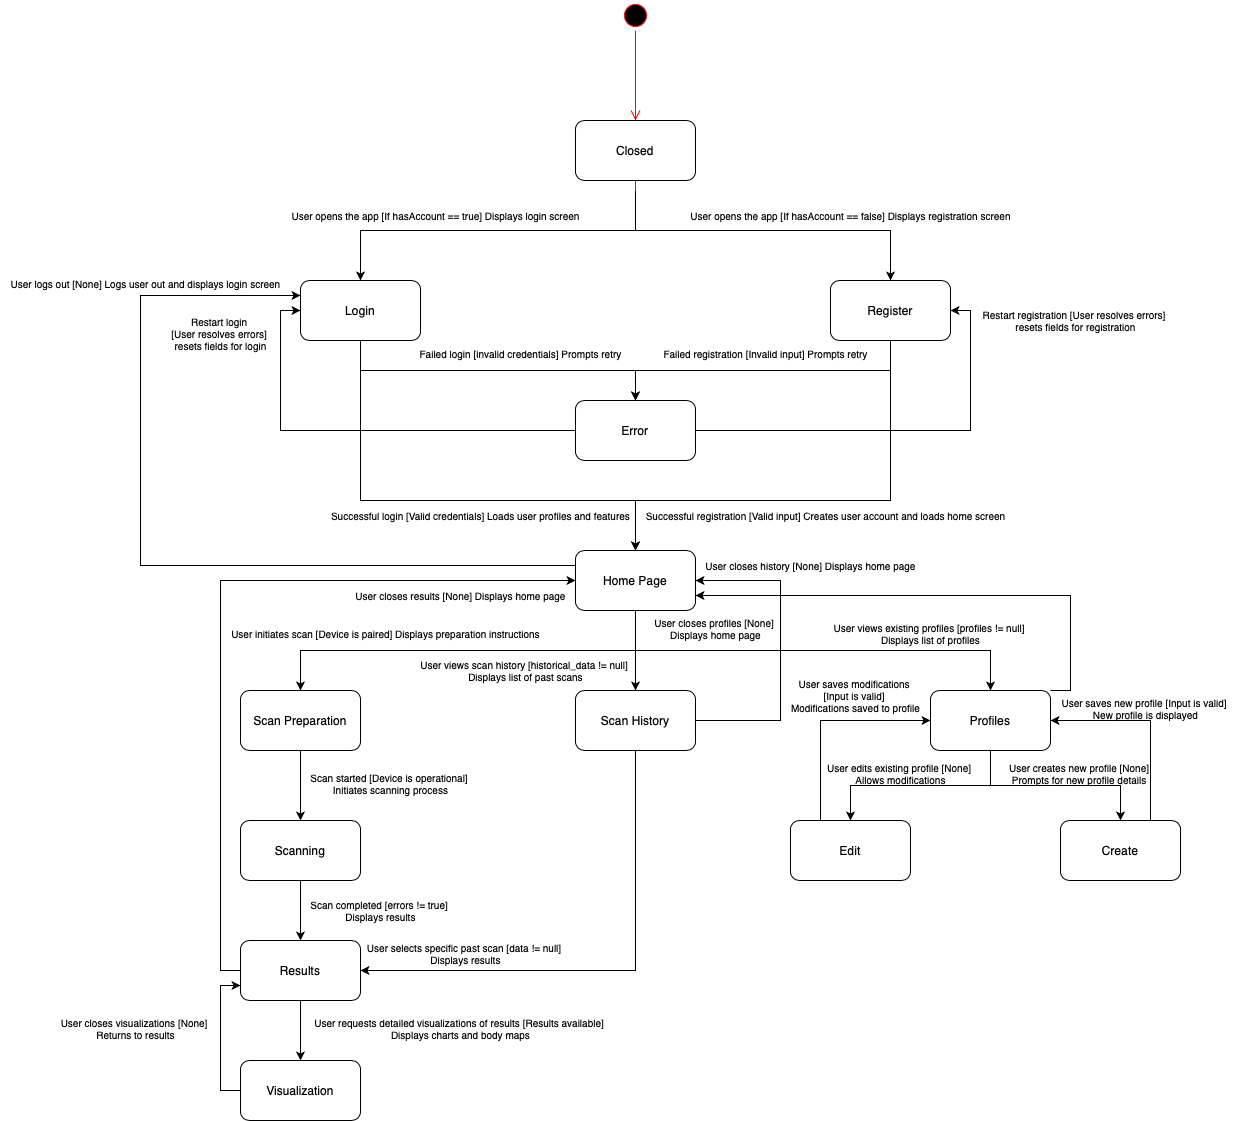

The diagram above was exported from draw.io. Its source (the exported page's mxGraphModel, read from the mxfile embedded in the PNG):
<mxGraphModel dx="2592" dy="1983" grid="1" gridSize="10" guides="1" tooltips="1" connect="1" arrows="1" fold="1" page="1" pageScale="1" pageWidth="850" pageHeight="1100" math="0" shadow="0">
  <root>
    <mxCell id="0" />
    <mxCell id="1" parent="0" />
    <mxCell id="3AdsZr0ZQuZ97rWUpYFO-5" style="edgeStyle=orthogonalEdgeStyle;rounded=0;orthogonalLoop=1;jettySize=auto;html=1;exitX=0.5;exitY=1;exitDx=0;exitDy=0;entryX=0.5;entryY=0;entryDx=0;entryDy=0;" parent="1" source="3AdsZr0ZQuZ97rWUpYFO-1" target="3AdsZr0ZQuZ97rWUpYFO-4" edge="1">
      <mxGeometry relative="1" as="geometry" />
    </mxCell>
    <mxCell id="3AdsZr0ZQuZ97rWUpYFO-8" style="edgeStyle=orthogonalEdgeStyle;rounded=0;orthogonalLoop=1;jettySize=auto;html=1;exitX=0.5;exitY=1;exitDx=0;exitDy=0;entryX=0.5;entryY=0;entryDx=0;entryDy=0;" parent="1" source="3AdsZr0ZQuZ97rWUpYFO-1" target="3AdsZr0ZQuZ97rWUpYFO-6" edge="1">
      <mxGeometry relative="1" as="geometry" />
    </mxCell>
    <mxCell id="3AdsZr0ZQuZ97rWUpYFO-2" value="" style="ellipse;html=1;shape=startState;fillColor=#000000;strokeColor=#ff0000;" parent="1" vertex="1">
      <mxGeometry x="470" y="-50" width="30" height="30" as="geometry" />
    </mxCell>
    <mxCell id="3AdsZr0ZQuZ97rWUpYFO-3" value="" style="edgeStyle=orthogonalEdgeStyle;html=1;verticalAlign=bottom;endArrow=open;endSize=8;strokeColor=#ff0000;rounded=0;" parent="1" source="3AdsZr0ZQuZ97rWUpYFO-1" edge="1">
      <mxGeometry relative="1" as="geometry">
        <mxPoint x="485" y="120" as="targetPoint" />
      </mxGeometry>
    </mxCell>
    <mxCell id="3AdsZr0ZQuZ97rWUpYFO-13" style="edgeStyle=orthogonalEdgeStyle;rounded=0;orthogonalLoop=1;jettySize=auto;html=1;exitX=0.5;exitY=1;exitDx=0;exitDy=0;entryX=0.5;entryY=0;entryDx=0;entryDy=0;" parent="1" source="3AdsZr0ZQuZ97rWUpYFO-4" target="3AdsZr0ZQuZ97rWUpYFO-11" edge="1">
      <mxGeometry relative="1" as="geometry">
        <Array as="points">
          <mxPoint x="210" y="450" />
          <mxPoint x="485" y="450" />
        </Array>
      </mxGeometry>
    </mxCell>
    <mxCell id="3AdsZr0ZQuZ97rWUpYFO-15" style="edgeStyle=orthogonalEdgeStyle;rounded=0;orthogonalLoop=1;jettySize=auto;html=1;exitX=0.5;exitY=1;exitDx=0;exitDy=0;entryX=0.5;entryY=0;entryDx=0;entryDy=0;" parent="1" source="3AdsZr0ZQuZ97rWUpYFO-4" target="3AdsZr0ZQuZ97rWUpYFO-12" edge="1">
      <mxGeometry relative="1" as="geometry" />
    </mxCell>
    <mxCell id="3AdsZr0ZQuZ97rWUpYFO-4" value="Login" style="rounded=1;whiteSpace=wrap;html=1;" parent="1" vertex="1">
      <mxGeometry x="150" y="230" width="120" height="60" as="geometry" />
    </mxCell>
    <mxCell id="3AdsZr0ZQuZ97rWUpYFO-17" style="edgeStyle=orthogonalEdgeStyle;rounded=0;orthogonalLoop=1;jettySize=auto;html=1;exitX=0.5;exitY=1;exitDx=0;exitDy=0;entryX=0.5;entryY=0;entryDx=0;entryDy=0;" parent="1" source="3AdsZr0ZQuZ97rWUpYFO-6" target="3AdsZr0ZQuZ97rWUpYFO-12" edge="1">
      <mxGeometry relative="1" as="geometry" />
    </mxCell>
    <mxCell id="3AdsZr0ZQuZ97rWUpYFO-19" style="edgeStyle=orthogonalEdgeStyle;rounded=0;orthogonalLoop=1;jettySize=auto;html=1;exitX=0.5;exitY=1;exitDx=0;exitDy=0;entryX=0.5;entryY=0;entryDx=0;entryDy=0;" parent="1" source="3AdsZr0ZQuZ97rWUpYFO-6" target="3AdsZr0ZQuZ97rWUpYFO-11" edge="1">
      <mxGeometry relative="1" as="geometry">
        <Array as="points">
          <mxPoint x="740" y="450" />
          <mxPoint x="485" y="450" />
        </Array>
      </mxGeometry>
    </mxCell>
    <mxCell id="3AdsZr0ZQuZ97rWUpYFO-6" value="Register" style="rounded=1;whiteSpace=wrap;html=1;" parent="1" vertex="1">
      <mxGeometry x="680" y="230" width="120" height="60" as="geometry" />
    </mxCell>
    <mxCell id="3AdsZr0ZQuZ97rWUpYFO-9" value="User opens the app [If hasAccount == true] Displays login screen" style="text;html=1;align=center;verticalAlign=middle;resizable=0;points=[];autosize=1;strokeColor=none;fillColor=none;fontSize=10;" parent="1" vertex="1">
      <mxGeometry x="130" y="150" width="310" height="30" as="geometry" />
    </mxCell>
    <mxCell id="3AdsZr0ZQuZ97rWUpYFO-10" value="User opens the app [If hasAccount == false] Displays registration screen" style="text;html=1;align=center;verticalAlign=middle;resizable=0;points=[];autosize=1;strokeColor=none;fillColor=none;fontSize=10;" parent="1" vertex="1">
      <mxGeometry x="530" y="150" width="340" height="30" as="geometry" />
    </mxCell>
    <mxCell id="e2ySw3IQj7_19Qlxa8P1-3" style="edgeStyle=orthogonalEdgeStyle;rounded=0;orthogonalLoop=1;jettySize=auto;html=1;exitX=0.5;exitY=1;exitDx=0;exitDy=0;entryX=0.5;entryY=0;entryDx=0;entryDy=0;" parent="1" source="3AdsZr0ZQuZ97rWUpYFO-11" target="3AdsZr0ZQuZ97rWUpYFO-25" edge="1">
      <mxGeometry relative="1" as="geometry" />
    </mxCell>
    <mxCell id="e2ySw3IQj7_19Qlxa8P1-4" style="edgeStyle=orthogonalEdgeStyle;rounded=0;orthogonalLoop=1;jettySize=auto;html=1;exitX=0.5;exitY=1;exitDx=0;exitDy=0;entryX=0.5;entryY=0;entryDx=0;entryDy=0;" parent="1" source="3AdsZr0ZQuZ97rWUpYFO-11" target="3AdsZr0ZQuZ97rWUpYFO-26" edge="1">
      <mxGeometry relative="1" as="geometry" />
    </mxCell>
    <mxCell id="e2ySw3IQj7_19Qlxa8P1-5" style="edgeStyle=orthogonalEdgeStyle;rounded=0;orthogonalLoop=1;jettySize=auto;html=1;exitX=0.5;exitY=1;exitDx=0;exitDy=0;entryX=0.5;entryY=0;entryDx=0;entryDy=0;" parent="1" source="3AdsZr0ZQuZ97rWUpYFO-11" target="e2ySw3IQj7_19Qlxa8P1-1" edge="1">
      <mxGeometry relative="1" as="geometry" />
    </mxCell>
    <mxCell id="P5xZ9Ld1nG9v27BYtMjw-1" style="edgeStyle=orthogonalEdgeStyle;rounded=0;orthogonalLoop=1;jettySize=auto;html=1;exitX=0;exitY=0.25;exitDx=0;exitDy=0;entryX=0;entryY=0.25;entryDx=0;entryDy=0;" parent="1" source="3AdsZr0ZQuZ97rWUpYFO-11" target="3AdsZr0ZQuZ97rWUpYFO-4" edge="1">
      <mxGeometry relative="1" as="geometry">
        <Array as="points">
          <mxPoint x="-10" y="515" />
          <mxPoint x="-10" y="245" />
        </Array>
      </mxGeometry>
    </mxCell>
    <mxCell id="3AdsZr0ZQuZ97rWUpYFO-11" value="Home Page" style="rounded=1;whiteSpace=wrap;html=1;" parent="1" vertex="1">
      <mxGeometry x="425" y="500" width="120" height="60" as="geometry" />
    </mxCell>
    <mxCell id="3AdsZr0ZQuZ97rWUpYFO-21" style="edgeStyle=orthogonalEdgeStyle;rounded=0;orthogonalLoop=1;jettySize=auto;html=1;exitX=0;exitY=0.5;exitDx=0;exitDy=0;entryX=0;entryY=0.5;entryDx=0;entryDy=0;" parent="1" source="3AdsZr0ZQuZ97rWUpYFO-12" target="3AdsZr0ZQuZ97rWUpYFO-4" edge="1">
      <mxGeometry relative="1" as="geometry" />
    </mxCell>
    <mxCell id="3AdsZr0ZQuZ97rWUpYFO-22" style="edgeStyle=orthogonalEdgeStyle;rounded=0;orthogonalLoop=1;jettySize=auto;html=1;exitX=1;exitY=0.5;exitDx=0;exitDy=0;entryX=1;entryY=0.5;entryDx=0;entryDy=0;" parent="1" source="3AdsZr0ZQuZ97rWUpYFO-12" target="3AdsZr0ZQuZ97rWUpYFO-6" edge="1">
      <mxGeometry relative="1" as="geometry" />
    </mxCell>
    <mxCell id="3AdsZr0ZQuZ97rWUpYFO-12" value="Error" style="rounded=1;whiteSpace=wrap;html=1;" parent="1" vertex="1">
      <mxGeometry x="425" y="350" width="120" height="60" as="geometry" />
    </mxCell>
    <mxCell id="3AdsZr0ZQuZ97rWUpYFO-14" value="Successful login [Valid credentials] Loads user profiles and features" style="text;html=1;align=center;verticalAlign=middle;resizable=0;points=[];autosize=1;strokeColor=none;fillColor=none;fontSize=10;" parent="1" vertex="1">
      <mxGeometry x="170" y="450" width="320" height="30" as="geometry" />
    </mxCell>
    <mxCell id="3AdsZr0ZQuZ97rWUpYFO-16" value="Failed login [invalid credentials] Prompts retry" style="text;html=1;align=center;verticalAlign=middle;resizable=0;points=[];autosize=1;strokeColor=none;fillColor=none;fontSize=10;" parent="1" vertex="1">
      <mxGeometry x="255" y="288" width="230" height="30" as="geometry" />
    </mxCell>
    <mxCell id="3AdsZr0ZQuZ97rWUpYFO-18" value="Failed registration [Invalid input] Prompts retry" style="text;html=1;align=center;verticalAlign=middle;resizable=0;points=[];autosize=1;strokeColor=none;fillColor=none;fontSize=10;" parent="1" vertex="1">
      <mxGeometry x="500" y="288" width="230" height="30" as="geometry" />
    </mxCell>
    <mxCell id="3AdsZr0ZQuZ97rWUpYFO-20" value="Successful registration [Valid input] Creates user account and loads home screen" style="text;html=1;align=center;verticalAlign=middle;resizable=0;points=[];autosize=1;strokeColor=none;fillColor=none;fontSize=10;" parent="1" vertex="1">
      <mxGeometry x="485" y="450" width="380" height="30" as="geometry" />
    </mxCell>
    <mxCell id="3AdsZr0ZQuZ97rWUpYFO-23" value="Restart registration [User resolves errors]&amp;nbsp;&lt;div&gt;resets fields for registration&lt;/div&gt;" style="text;html=1;align=center;verticalAlign=middle;resizable=0;points=[];autosize=1;strokeColor=none;fillColor=none;fontSize=10;" parent="1" vertex="1">
      <mxGeometry x="820" y="250" width="210" height="40" as="geometry" />
    </mxCell>
    <mxCell id="3AdsZr0ZQuZ97rWUpYFO-24" value="Restart login&amp;nbsp;&lt;div&gt;[User resolves errors]&amp;nbsp;&lt;div&gt;resets fields for login&lt;/div&gt;&lt;/div&gt;" style="text;html=1;align=center;verticalAlign=middle;resizable=0;points=[];autosize=1;strokeColor=none;fillColor=none;fontSize=10;" parent="1" vertex="1">
      <mxGeometry x="10" y="258" width="120" height="50" as="geometry" />
    </mxCell>
    <mxCell id="e2ySw3IQj7_19Qlxa8P1-11" style="edgeStyle=orthogonalEdgeStyle;rounded=0;orthogonalLoop=1;jettySize=auto;html=1;exitX=0.5;exitY=1;exitDx=0;exitDy=0;entryX=0.5;entryY=0;entryDx=0;entryDy=0;" parent="1" source="3AdsZr0ZQuZ97rWUpYFO-25" target="e2ySw3IQj7_19Qlxa8P1-10" edge="1">
      <mxGeometry relative="1" as="geometry" />
    </mxCell>
    <mxCell id="3AdsZr0ZQuZ97rWUpYFO-25" value="Scan Preparation" style="rounded=1;whiteSpace=wrap;html=1;" parent="1" vertex="1">
      <mxGeometry x="90" y="640" width="120" height="60" as="geometry" />
    </mxCell>
    <mxCell id="e2ySw3IQj7_19Qlxa8P1-23" style="edgeStyle=orthogonalEdgeStyle;rounded=0;orthogonalLoop=1;jettySize=auto;html=1;exitX=0.5;exitY=1;exitDx=0;exitDy=0;entryX=1;entryY=0.5;entryDx=0;entryDy=0;" parent="1" source="3AdsZr0ZQuZ97rWUpYFO-26" target="e2ySw3IQj7_19Qlxa8P1-13" edge="1">
      <mxGeometry relative="1" as="geometry" />
    </mxCell>
    <mxCell id="e2ySw3IQj7_19Qlxa8P1-25" style="edgeStyle=orthogonalEdgeStyle;rounded=0;orthogonalLoop=1;jettySize=auto;html=1;exitX=1;exitY=0.5;exitDx=0;exitDy=0;entryX=1;entryY=0.5;entryDx=0;entryDy=0;" parent="1" source="3AdsZr0ZQuZ97rWUpYFO-26" target="3AdsZr0ZQuZ97rWUpYFO-11" edge="1">
      <mxGeometry relative="1" as="geometry">
        <Array as="points">
          <mxPoint x="630" y="670" />
          <mxPoint x="630" y="530" />
        </Array>
      </mxGeometry>
    </mxCell>
    <mxCell id="3AdsZr0ZQuZ97rWUpYFO-26" value="Scan History" style="rounded=1;whiteSpace=wrap;html=1;" parent="1" vertex="1">
      <mxGeometry x="425" y="640" width="120" height="60" as="geometry" />
    </mxCell>
    <mxCell id="e2ySw3IQj7_19Qlxa8P1-28" style="edgeStyle=orthogonalEdgeStyle;rounded=0;orthogonalLoop=1;jettySize=auto;html=1;exitX=0.5;exitY=1;exitDx=0;exitDy=0;entryX=0.5;entryY=0;entryDx=0;entryDy=0;" parent="1" source="e2ySw3IQj7_19Qlxa8P1-1" target="e2ySw3IQj7_19Qlxa8P1-27" edge="1">
      <mxGeometry relative="1" as="geometry" />
    </mxCell>
    <mxCell id="e2ySw3IQj7_19Qlxa8P1-31" style="edgeStyle=orthogonalEdgeStyle;rounded=0;orthogonalLoop=1;jettySize=auto;html=1;exitX=0.5;exitY=1;exitDx=0;exitDy=0;entryX=0.5;entryY=0;entryDx=0;entryDy=0;" parent="1" source="e2ySw3IQj7_19Qlxa8P1-1" target="e2ySw3IQj7_19Qlxa8P1-30" edge="1">
      <mxGeometry relative="1" as="geometry" />
    </mxCell>
    <mxCell id="e2ySw3IQj7_19Qlxa8P1-39" style="edgeStyle=orthogonalEdgeStyle;rounded=0;orthogonalLoop=1;jettySize=auto;html=1;exitX=1;exitY=0;exitDx=0;exitDy=0;entryX=1;entryY=0.75;entryDx=0;entryDy=0;" parent="1" source="e2ySw3IQj7_19Qlxa8P1-1" target="3AdsZr0ZQuZ97rWUpYFO-11" edge="1">
      <mxGeometry relative="1" as="geometry">
        <Array as="points">
          <mxPoint x="920" y="640" />
          <mxPoint x="920" y="545" />
        </Array>
      </mxGeometry>
    </mxCell>
    <mxCell id="e2ySw3IQj7_19Qlxa8P1-1" value="Profiles" style="rounded=1;whiteSpace=wrap;html=1;" parent="1" vertex="1">
      <mxGeometry x="780" y="640" width="120" height="60" as="geometry" />
    </mxCell>
    <mxCell id="e2ySw3IQj7_19Qlxa8P1-6" value="User initiates scan [Device is paired] Displays preparation instructions" style="text;html=1;align=center;verticalAlign=middle;resizable=0;points=[];autosize=1;strokeColor=none;fillColor=none;fontSize=10;" parent="1" vertex="1">
      <mxGeometry x="70" y="568" width="330" height="30" as="geometry" />
    </mxCell>
    <mxCell id="e2ySw3IQj7_19Qlxa8P1-7" value="User views scan history [historical_data != null]&amp;nbsp;&lt;div&gt;Displays list of past scans&lt;/div&gt;" style="text;html=1;align=center;verticalAlign=middle;resizable=0;points=[];autosize=1;strokeColor=none;fillColor=none;fontSize=10;" parent="1" vertex="1">
      <mxGeometry x="260" y="600" width="230" height="40" as="geometry" />
    </mxCell>
    <mxCell id="e2ySw3IQj7_19Qlxa8P1-8" value="User views existing profiles [profiles != null]&amp;nbsp;&lt;div&gt;Displays list of profiles&lt;/div&gt;" style="text;html=1;align=center;verticalAlign=middle;resizable=0;points=[];autosize=1;strokeColor=none;fillColor=none;fontSize=10;" parent="1" vertex="1">
      <mxGeometry x="670" y="563" width="220" height="40" as="geometry" />
    </mxCell>
    <mxCell id="e2ySw3IQj7_19Qlxa8P1-14" style="edgeStyle=orthogonalEdgeStyle;rounded=0;orthogonalLoop=1;jettySize=auto;html=1;exitX=0.5;exitY=1;exitDx=0;exitDy=0;entryX=0.5;entryY=0;entryDx=0;entryDy=0;" parent="1" source="e2ySw3IQj7_19Qlxa8P1-10" target="e2ySw3IQj7_19Qlxa8P1-13" edge="1">
      <mxGeometry relative="1" as="geometry" />
    </mxCell>
    <mxCell id="e2ySw3IQj7_19Qlxa8P1-10" value="Scanning" style="rounded=1;whiteSpace=wrap;html=1;" parent="1" vertex="1">
      <mxGeometry x="90" y="770" width="120" height="60" as="geometry" />
    </mxCell>
    <mxCell id="e2ySw3IQj7_19Qlxa8P1-12" value="Scan started [Device is operational]&amp;nbsp;&lt;div&gt;Initiates scanning process&lt;/div&gt;" style="text;html=1;align=center;verticalAlign=middle;resizable=0;points=[];autosize=1;strokeColor=none;fillColor=none;fontSize=10;" parent="1" vertex="1">
      <mxGeometry x="150" y="713" width="180" height="40" as="geometry" />
    </mxCell>
    <mxCell id="e2ySw3IQj7_19Qlxa8P1-17" style="edgeStyle=orthogonalEdgeStyle;rounded=0;orthogonalLoop=1;jettySize=auto;html=1;exitX=0.5;exitY=1;exitDx=0;exitDy=0;entryX=0.5;entryY=0;entryDx=0;entryDy=0;" parent="1" source="e2ySw3IQj7_19Qlxa8P1-13" target="e2ySw3IQj7_19Qlxa8P1-16" edge="1">
      <mxGeometry relative="1" as="geometry" />
    </mxCell>
    <mxCell id="e2ySw3IQj7_19Qlxa8P1-19" style="edgeStyle=orthogonalEdgeStyle;rounded=0;orthogonalLoop=1;jettySize=auto;html=1;exitX=0;exitY=0.5;exitDx=0;exitDy=0;entryX=0;entryY=0.5;entryDx=0;entryDy=0;" parent="1" source="e2ySw3IQj7_19Qlxa8P1-13" target="3AdsZr0ZQuZ97rWUpYFO-11" edge="1">
      <mxGeometry relative="1" as="geometry" />
    </mxCell>
    <mxCell id="e2ySw3IQj7_19Qlxa8P1-13" value="Results" style="rounded=1;whiteSpace=wrap;html=1;" parent="1" vertex="1">
      <mxGeometry x="90" y="890" width="120" height="60" as="geometry" />
    </mxCell>
    <mxCell id="e2ySw3IQj7_19Qlxa8P1-15" value="Scan completed [errors != true]&amp;nbsp;&lt;div&gt;Displays results&lt;/div&gt;" style="text;html=1;align=center;verticalAlign=middle;resizable=0;points=[];autosize=1;strokeColor=none;fillColor=none;fontSize=10;" parent="1" vertex="1">
      <mxGeometry x="150" y="840" width="160" height="40" as="geometry" />
    </mxCell>
    <mxCell id="e2ySw3IQj7_19Qlxa8P1-21" style="edgeStyle=orthogonalEdgeStyle;rounded=0;orthogonalLoop=1;jettySize=auto;html=1;exitX=0;exitY=0.5;exitDx=0;exitDy=0;entryX=0;entryY=0.75;entryDx=0;entryDy=0;" parent="1" source="e2ySw3IQj7_19Qlxa8P1-16" target="e2ySw3IQj7_19Qlxa8P1-13" edge="1">
      <mxGeometry relative="1" as="geometry" />
    </mxCell>
    <mxCell id="e2ySw3IQj7_19Qlxa8P1-16" value="Visualization" style="rounded=1;whiteSpace=wrap;html=1;" parent="1" vertex="1">
      <mxGeometry x="90" y="1010" width="120" height="60" as="geometry" />
    </mxCell>
    <mxCell id="e2ySw3IQj7_19Qlxa8P1-18" value="User requests detailed visualizations of results [Results available]&amp;nbsp;&lt;div&gt;Displays charts and body maps&lt;/div&gt;" style="text;html=1;align=center;verticalAlign=middle;resizable=0;points=[];autosize=1;strokeColor=none;fillColor=none;fontSize=10;" parent="1" vertex="1">
      <mxGeometry x="150" y="958" width="320" height="40" as="geometry" />
    </mxCell>
    <mxCell id="e2ySw3IQj7_19Qlxa8P1-20" value="User closes results [None] Displays home page" style="text;html=1;align=center;verticalAlign=middle;resizable=0;points=[];autosize=1;strokeColor=none;fillColor=none;fontSize=10;" parent="1" vertex="1">
      <mxGeometry x="195" y="530" width="230" height="30" as="geometry" />
    </mxCell>
    <mxCell id="e2ySw3IQj7_19Qlxa8P1-22" value="User closes visualizations [None]&amp;nbsp;&lt;div&gt;Returns to results&lt;/div&gt;" style="text;html=1;align=center;verticalAlign=middle;resizable=0;points=[];autosize=1;strokeColor=none;fillColor=none;fontSize=10;" parent="1" vertex="1">
      <mxGeometry x="-100" y="958" width="170" height="40" as="geometry" />
    </mxCell>
    <mxCell id="e2ySw3IQj7_19Qlxa8P1-24" value="User selects specific past scan [data != null]&amp;nbsp;&lt;div&gt;Displays results&lt;/div&gt;" style="text;html=1;align=center;verticalAlign=middle;resizable=0;points=[];autosize=1;strokeColor=none;fillColor=none;fontSize=10;" parent="1" vertex="1">
      <mxGeometry x="205" y="883" width="220" height="40" as="geometry" />
    </mxCell>
    <mxCell id="e2ySw3IQj7_19Qlxa8P1-26" value="User closes history [None] Displays home page" style="text;html=1;align=center;verticalAlign=middle;resizable=0;points=[];autosize=1;strokeColor=none;fillColor=none;fontSize=10;" parent="1" vertex="1">
      <mxGeometry x="545" y="500" width="230" height="30" as="geometry" />
    </mxCell>
    <mxCell id="e2ySw3IQj7_19Qlxa8P1-35" style="edgeStyle=orthogonalEdgeStyle;rounded=0;orthogonalLoop=1;jettySize=auto;html=1;exitX=0.25;exitY=0;exitDx=0;exitDy=0;entryX=0;entryY=0.5;entryDx=0;entryDy=0;" parent="1" source="e2ySw3IQj7_19Qlxa8P1-27" target="e2ySw3IQj7_19Qlxa8P1-1" edge="1">
      <mxGeometry relative="1" as="geometry" />
    </mxCell>
    <mxCell id="e2ySw3IQj7_19Qlxa8P1-27" value="Edit" style="rounded=1;whiteSpace=wrap;html=1;" parent="1" vertex="1">
      <mxGeometry x="640" y="770" width="120" height="60" as="geometry" />
    </mxCell>
    <mxCell id="e2ySw3IQj7_19Qlxa8P1-29" value="User edits existing profile [None]&amp;nbsp;&lt;div&gt;Allows modifications&lt;/div&gt;" style="text;html=1;align=center;verticalAlign=middle;resizable=0;points=[];autosize=1;strokeColor=none;fillColor=none;fontSize=10;" parent="1" vertex="1">
      <mxGeometry x="665" y="703" width="170" height="40" as="geometry" />
    </mxCell>
    <mxCell id="e2ySw3IQj7_19Qlxa8P1-36" style="edgeStyle=orthogonalEdgeStyle;rounded=0;orthogonalLoop=1;jettySize=auto;html=1;exitX=0.75;exitY=0;exitDx=0;exitDy=0;entryX=1;entryY=0.5;entryDx=0;entryDy=0;" parent="1" source="e2ySw3IQj7_19Qlxa8P1-30" target="e2ySw3IQj7_19Qlxa8P1-1" edge="1">
      <mxGeometry relative="1" as="geometry" />
    </mxCell>
    <mxCell id="e2ySw3IQj7_19Qlxa8P1-30" value="Create" style="rounded=1;whiteSpace=wrap;html=1;" parent="1" vertex="1">
      <mxGeometry x="910" y="770" width="120" height="60" as="geometry" />
    </mxCell>
    <mxCell id="e2ySw3IQj7_19Qlxa8P1-32" value="User creates new profile [None]&amp;nbsp;&lt;div&gt;Prompts for new profile details&amp;nbsp;&lt;/div&gt;" style="text;html=1;align=center;verticalAlign=middle;resizable=0;points=[];autosize=1;strokeColor=none;fillColor=none;fontSize=10;" parent="1" vertex="1">
      <mxGeometry x="845" y="703" width="170" height="40" as="geometry" />
    </mxCell>
    <mxCell id="e2ySw3IQj7_19Qlxa8P1-37" value="User saves new profile [Input is valid]&amp;nbsp;&lt;div&gt;New profile is displayed&lt;/div&gt;" style="text;html=1;align=center;verticalAlign=middle;resizable=0;points=[];autosize=1;strokeColor=none;fillColor=none;fontSize=10;" parent="1" vertex="1">
      <mxGeometry x="900" y="638" width="190" height="40" as="geometry" />
    </mxCell>
    <mxCell id="e2ySw3IQj7_19Qlxa8P1-38" value="User saves modifications&amp;nbsp;&lt;div&gt;[Input is valid]&amp;nbsp;&lt;div&gt;Modifications saved to profile&lt;/div&gt;&lt;/div&gt;" style="text;html=1;align=center;verticalAlign=middle;resizable=0;points=[];autosize=1;strokeColor=none;fillColor=none;fontSize=10;" parent="1" vertex="1">
      <mxGeometry x="630" y="620" width="150" height="50" as="geometry" />
    </mxCell>
    <mxCell id="e2ySw3IQj7_19Qlxa8P1-40" value="User closes profiles [None]&amp;nbsp;&lt;div&gt;Displays home page&lt;/div&gt;" style="text;html=1;align=center;verticalAlign=middle;resizable=0;points=[];autosize=1;strokeColor=none;fillColor=none;fontSize=10;" parent="1" vertex="1">
      <mxGeometry x="490" y="558" width="150" height="40" as="geometry" />
    </mxCell>
    <mxCell id="P5xZ9Ld1nG9v27BYtMjw-2" value="User logs out [None] Logs user out and displays login screen" style="text;html=1;align=center;verticalAlign=middle;resizable=0;points=[];autosize=1;strokeColor=none;fillColor=none;fontSize=10;" parent="1" vertex="1">
      <mxGeometry x="-150" y="218" width="290" height="30" as="geometry" />
    </mxCell>
    <mxCell id="-Pw0DzOcpy5HdjhzB3xD-2" value="" style="edgeStyle=orthogonalEdgeStyle;html=1;verticalAlign=bottom;endArrow=open;endSize=8;strokeColor=#ff0000;rounded=0;" edge="1" parent="1" source="3AdsZr0ZQuZ97rWUpYFO-2" target="3AdsZr0ZQuZ97rWUpYFO-1">
      <mxGeometry relative="1" as="geometry">
        <mxPoint x="485" y="120" as="targetPoint" />
        <mxPoint x="485" y="-20" as="sourcePoint" />
      </mxGeometry>
    </mxCell>
    <mxCell id="3AdsZr0ZQuZ97rWUpYFO-1" value="Closed" style="rounded=1;whiteSpace=wrap;html=1;" parent="1" vertex="1">
      <mxGeometry x="425" y="70" width="120" height="60" as="geometry" />
    </mxCell>
  </root>
</mxGraphModel>